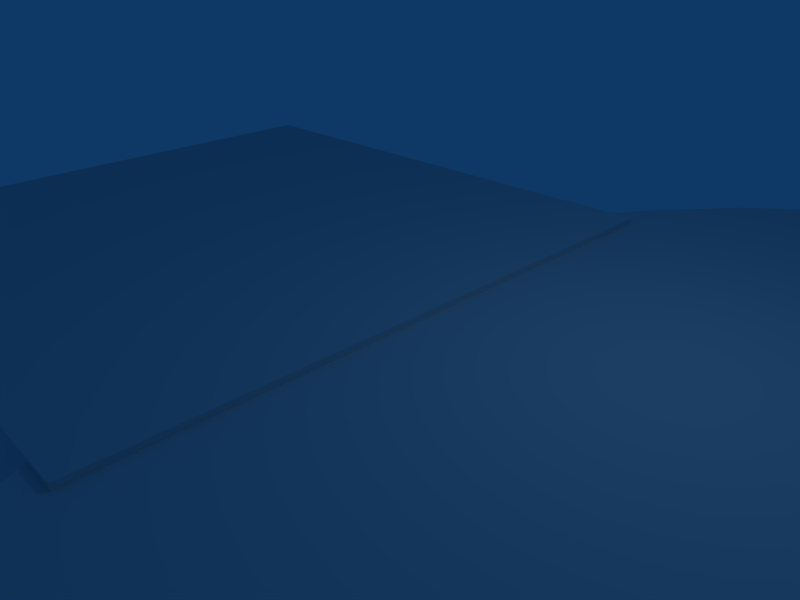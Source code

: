 # Source: roadsingletodbl20x20.blend  (saved by Blender 2.44.0; exported with 4.5.12 LTS)
import bpy
from mathutils import Matrix  # noqa: F401  (used for matrix-valued properties, if any)

bpy.ops.wm.read_factory_settings(use_empty=True)
scene = bpy.context.scene
scene.name = 'Scene'

# ---- collections
col_collection_1 = bpy.data.collections.new('Collection 1'); scene.collection.children.link(col_collection_1)

# ---- world
world_world = bpy.data.worlds.new('World'); scene.world = world_world
world_world.color = (0.05656, 0.2208, 0.4)
world_world.use_sun_shadow = False
world_world.sun_shadow_jitter_overblur = 0.0
world_world.cycles.sampling_method = 'MANUAL'
world_world.cycles.sample_map_resolution = 256

# ---- cameras
cam_camera = bpy.data.cameras.new('Camera')
cam_camera.passepartout_alpha = 0.2
cam_camera.clip_end = 100.0
cam_camera.lens = 35.0
cam_camera.ortho_scale = 7.314
cam_camera.show_passepartout = False
cam_camera.show_safe_areas = True
cam_camera.dof.focus_distance = 0.0
cam_camera.dof.aperture_fstop = 128.0

# ---- lights
light_spot = bpy.data.lights.new('Spot', 'POINT')
light_spot.transmission_factor = 0.0
light_spot.cutoff_distance = 30.0
light_spot.energy = 100.0
light_spot.shadow_buffer_clip_start = 1.001
light_spot.shadow_soft_size = 1.0
light_spot.shadow_maximum_resolution = 0.006
light_spot.use_absolute_resolution = True
light_spot.cycles.use_multiple_importance_sampling = False

# ---- meshes
me_cube = bpy.data.meshes.new('Cube')
me_cube.from_pydata([(5.0, 9.0, -0.5005), (5.0, -1.0, -0.6927), (-5.0, -1.0, -0.6927), (-5.0, 9.0, -0.5005), (5.0, 9.0, 0.5005), (5.0, -1.0, 0.5963), (-5.0, -1.0, 0.5963), (-5.0, 9.0, 0.5005), (9.462e-06, 1.0, -0.5), (1.951, 0.8079, -0.5), (3.827, 0.2388, -0.5), (5.556, -0.6853, -0.5), (7.071, -1.929, -0.5), (8.315, -3.444, -0.5), (9.239, -5.173, -0.5), (9.808, -7.049, -0.5), (10.0, -9.0, -0.5), (-4.108e-05, 1.0, 0.5), (1.951, 0.8079, 0.5), (3.827, 0.2388, 0.5), (5.556, -0.6853, 0.5), (7.071, -1.929, 0.5), (8.315, -3.444, 0.5), (9.239, -5.173, 0.5), (9.808, -7.049, 0.5), (10.0, -9.0, 0.5), (-7.451e-08, -9.0, -0.5), (-7.451e-08, -9.0, 0.5), (-10.0, -9.0, -0.5), (-9.808, -7.049, -0.5), (-9.239, -5.173, -0.5), (-8.315, -3.444, -0.5), (-7.071, -1.929, -0.5), (-5.556, -0.6853, -0.5), (-3.827, 0.2388, -0.5), (-1.951, 0.8079, -0.5), (1.614e-05, 1.0, -0.5), (-10.0, -9.0, 0.5), (-9.808, -7.049, 0.5), (-9.239, -5.173, 0.5), (-8.315, -3.444, 0.5), (-7.071, -1.929, 0.5), (-5.556, -0.6853, 0.5), (-3.827, 0.2388, 0.5), (-1.951, 0.8079, 0.5), (-7.255e-05, 1.0, 0.5), (-7.451e-08, -9.0, -0.5), (-7.451e-08, -9.0, 0.5)], [], [(26, 8, 9), (27, 18, 17), (26, 9, 10), (27, 19, 18), (26, 10, 11), (27, 20, 19), (26, 11, 12), (27, 21, 20), (26, 12, 13), (27, 22, 21), (26, 13, 14), (27, 23, 22), (26, 14, 15), (27, 24, 23), (26, 15, 16), (27, 25, 24), (8, 26, 27), (8, 27, 17), (16, 25, 27), (16, 27, 26), (15, 24, 25), (15, 25, 16), (14, 23, 24), (14, 24, 15), (13, 22, 23), (13, 23, 14), (12, 21, 22), (12, 22, 13), (11, 20, 21), (11, 21, 12), (10, 19, 20), (10, 20, 11), (9, 18, 19), (9, 19, 10), (8, 17, 18), (8, 18, 9), (46, 28, 29), (47, 38, 37), (46, 29, 30), (47, 39, 38), (46, 30, 31), (47, 40, 39), (46, 31, 32), (47, 41, 40), (46, 32, 33), (47, 42, 41), (46, 33, 34), (47, 43, 42), (46, 34, 35), (47, 44, 43), (46, 35, 36), (47, 45, 44), (28, 46, 47), (28, 47, 37), (36, 45, 47), (36, 47, 46), (35, 44, 45), (35, 45, 36), (34, 43, 44), (34, 44, 35), (33, 42, 43), (33, 43, 34), (32, 41, 42), (32, 42, 33), (31, 40, 41), (31, 41, 32), (30, 39, 40), (30, 40, 31), (29, 38, 39), (29, 39, 30), (28, 37, 38), (28, 38, 29), (4, 0, 7), (0, 3, 7), (2, 6, 3), (6, 7, 3), (1, 5, 2), (5, 6, 2), (0, 4, 1), (4, 5, 1), (4, 7, 6), (4, 6, 5), (0, 1, 2), (0, 2, 3)])
_uv = me_cube.uv_layers.new(name='UVTex')
_uv.uv.foreach_set('vector', [0.4959, 0.0005966, 0.3766, 0.9313, 0.4958, 0.9947, 0.4959, 0.0005966, 0.4958, 0.9947, 0.3766, 0.9313, 0.4961, 0.0001924, 0.3766, 0.9313, 0.2784, 0.8282, 0.4961, 0.0001924, 0.2784, 0.8282, 0.3766, 0.9313, 0.4961, 9.222e-05, 0.2776, 0.8256, 0.2116, 0.7407, 0.4961, 9.222e-05, 0.2116, 0.7407, 0.2776, 0.8256, 0.4961, 0.0001485, 0.2116, 0.7406, 0.1515, 0.6225, 0.4961, 0.0001485, 0.1515, 0.6225, 0.2116, 0.7406, 0.4961, 0.0001015, 0.1511, 0.6235, 0.09976, 0.4929, 0.4961, 0.0001015, 0.09976, 0.4929, 0.1511, 0.6235, 0.4961, 0.0001148, 0.09939, 0.4937, 0.04826, 0.3223, 0.4961, 0.0001148, 0.04826, 0.3223, 0.09939, 0.4937, 0.4961, 0.0001031, 0.01594, 0.145, 0.04888, 0.3218, 0.4961, 0.0001031, 0.01594, 0.145, 0.04888, 0.3218, 0.4961, 0.0002296, 0.001067, 0.02209, 0.01589, 0.1447, 0.4961, 0.0002296, 0.001067, 0.02209, 0.01589, 0.1447, 0.3132, 0.5719, 0.04151, 0.02158, 0.3623, 0.01079, 0.3132, 0.5719, 0.3623, 0.01079, 0.8792, 0.9029, 0.5542, 0.3985, 0.6173, 0.03907, 0.7152, 0.2962, 0.5542, 0.3985, 0.7152, 0.2962, 0.6356, 0.9407, 0.7254, 0.9676, 0.5351, 0.9563, 0.5438, 0.06842, 0.7254, 0.9676, 0.5351, 0.9563, 0.5438, 0.06842, 0.7254, 0.9676, 0.5351, 0.9563, 0.5438, 0.06842, 0.7254, 0.9676, 0.5351, 0.9563, 0.5438, 0.06842, 0.7254, 0.9676, 0.5351, 0.9563, 0.5438, 0.06842, 0.7254, 0.9676, 0.5351, 0.9563, 0.5438, 0.06842, 0.7254, 0.9676, 0.5351, 0.9563, 0.5438, 0.06842, 0.7254, 0.9676, 0.5351, 0.9563, 0.5438, 0.06842, 0.7254, 0.9676, 0.5351, 0.9563, 0.5438, 0.06842, 0.7254, 0.9676, 0.5351, 0.9563, 0.5438, 0.06842, 0.7254, 0.9676, 0.5351, 0.9563, 0.5438, 0.06842, 0.7254, 0.9676, 0.5351, 0.9563, 0.5438, 0.06842, 0.2358, 0.4942, 0.06633, 0.04918, 0.403, 0.06323, 0.2358, 0.4942, 0.403, 0.06323, 0.8747, 0.8525, 0.2358, 0.4942, 0.06633, 0.04918, 0.403, 0.06323, 0.2358, 0.4942, 0.403, 0.06323, 0.8747, 0.8525, 0.4961, 0.0002296, 0.001067, 0.02209, 0.01589, 0.1447, 0.4961, 0.0002296, 0.01589, 0.1447, 0.001067, 0.02209, 0.4961, 0.0001031, 0.01594, 0.145, 0.04888, 0.3218, 0.4961, 0.0001031, 0.04888, 0.3218, 0.01594, 0.145, 0.4961, 0.0001148, 0.04826, 0.3223, 0.09939, 0.4937, 0.4961, 0.0001148, 0.09939, 0.4937, 0.04826, 0.3223, 0.4961, 0.0001015, 0.1511, 0.6235, 0.09976, 0.4929, 0.4961, 0.0001015, 0.09976, 0.4929, 0.1511, 0.6235, 0.4961, 0.0001485, 0.1515, 0.6225, 0.2116, 0.7406, 0.4961, 0.0001485, 0.2116, 0.7406, 0.1515, 0.6225, 0.4961, 9.222e-05, 0.2105, 0.7429, 0.2776, 0.8256, 0.4961, 9.222e-05, 0.2776, 0.8256, 0.2105, 0.7429, 0.4961, 0.0001924, 0.2784, 0.8282, 0.3766, 0.9313, 0.4961, 0.0001924, 0.3766, 0.9313, 0.2784, 0.8282, 0.4959, 0.0005966, 0.3766, 0.9313, 0.4958, 0.9947, 0.4959, 0.0005966, 0.4958, 0.9947, 0.3766, 0.9313, 0.5542, 0.3985, 0.6173, 0.03907, 0.7152, 0.2962, 0.5542, 0.3985, 0.7152, 0.2962, 0.6356, 0.9407, 0.3132, 0.5719, 0.04151, 0.02158, 0.3623, 0.01079, 0.3132, 0.5719, 0.3623, 0.01079, 0.8792, 0.9029, 0.2358, 0.4942, 0.06633, 0.04918, 0.403, 0.06323, 0.2358, 0.4942, 0.403, 0.06323, 0.8747, 0.8525, 0.2358, 0.4942, 0.06633, 0.04918, 0.403, 0.06323, 0.2358, 0.4942, 0.403, 0.06323, 0.8747, 0.8525, 0.7254, 0.9676, 0.5351, 0.9563, 0.5438, 0.06842, 0.7254, 0.9676, 0.5351, 0.9563, 0.5438, 0.06842, 0.7254, 0.9676, 0.5351, 0.9563, 0.5438, 0.06842, 0.7254, 0.9676, 0.5351, 0.9563, 0.5438, 0.06842, 0.7254, 0.9676, 0.5351, 0.9563, 0.5438, 0.06842, 0.7254, 0.9676, 0.5351, 0.9563, 0.5438, 0.06842, 0.7254, 0.9676, 0.5351, 0.9563, 0.5438, 0.06842, 0.7254, 0.9676, 0.5351, 0.9563, 0.5438, 0.06842, 0.7254, 0.9676, 0.5351, 0.9563, 0.5438, 0.06842, 0.7254, 0.9676, 0.5351, 0.9563, 0.5438, 0.06842, 0.7254, 0.9676, 0.5351, 0.9563, 0.5438, 0.06842, 0.7254, 0.9676, 0.5351, 0.9563, 0.5438, 0.06842, 0.7054, 0.9593, 0.5326, 0.9622, 0.7032, 0.1368, 0.5326, 0.9622, 0.5304, 0.1396, 0.7032, 0.1368, 0.7054, 0.9593, 0.5326, 0.9622, 0.7032, 0.1368, 0.5326, 0.9622, 0.5304, 0.1396, 0.7032, 0.1368, 0.5614, 0.2874, 0.6992, 0.2839, 0.565, 0.788, 0.6992, 0.2839, 0.7027, 0.7845, 0.565, 0.788, 0.7054, 0.9593, 0.5326, 0.9622, 0.7032, 0.1368, 0.5326, 0.9622, 0.5304, 0.1396, 0.7032, 0.1368, 1.001, 1.004, 0.4994, 1.004, 0.5016, -0.008309, 1.001, 1.004, 0.5016, -0.008309, 1.003, -0.008309, 0.9995, 0.006225, 0.9995, 1.003, 0.5029, 0.9983, 0.9995, 0.006225, 0.5029, 0.9983, 0.5029, 0.001744])
me_cube.use_remesh_preserve_volume = False
me_cube.use_remesh_preserve_attributes = False
me_cube.use_mirror_vertex_groups = False
me_cube.update()

# ---- objects
ob_cube = bpy.data.objects.new('Cube', me_cube)
ob_lamp = bpy.data.objects.new('Lamp', light_spot)
ob_camera = bpy.data.objects.new('Camera', cam_camera)

# ---- transforms, parenting, visibility, modifiers, constraints
ob_cube.location = (0.0, 0.0, 0.0)
ob_cube.rotation_euler = (0.0, 0.0, 1.571)
ob_cube.lock_rotations_4d = False
ob_cube.empty_display_type = 'ARROWS'
ob_cube.color = (0.0, 0.0, 0.0, 1.0)
ob_cube.lineart.crease_threshold = 0.0
ob_lamp.location = (4.076, 1.005, 5.904)
ob_lamp.rotation_euler = (0.6503, 0.05522, 1.866)
ob_lamp.lock_rotations_4d = False
ob_lamp.empty_display_type = 'ARROWS'
ob_lamp.color = (0.0, 0.0, 0.0, 0.0)
ob_lamp.lineart.crease_threshold = 0.0
ob_camera.location = (7.481, -6.508, 5.344)
ob_camera.rotation_euler = (1.109, 0.01082, 0.8149)
ob_camera.lock_rotations_4d = False
ob_camera.empty_display_type = 'ARROWS'
ob_camera.color = (0.0, 0.0, 0.0, 0.0)
ob_camera.display_type = 'WIRE'
ob_camera.lineart.crease_threshold = 0.0

# ---- collection membership
col_collection_1.objects.link(ob_cube)
col_collection_1.objects.link(ob_lamp)
col_collection_1.objects.link(ob_camera)

# ---- scene / render settings (as saved in the file)
scene.camera = ob_camera
scene.frame_start = 1; scene.frame_end = 250; scene.frame_set(1)
scene.render.engine = 'BLENDER_EEVEE_NEXT'
scene.render.image_settings.file_format = 'JPEG'
scene.render.image_settings.color_mode = 'RGB'
scene.render.image_settings.compression = 90
scene.render.resolution_x = 800
scene.render.resolution_y = 600
scene.render.pixel_aspect_x = 100.0
scene.render.pixel_aspect_y = 100.0
scene.render.fps = 25
scene.render.dither_intensity = 0.0
scene.render.use_compositing = False
scene.render.use_sequencer = False
scene.render.bake_margin = 2
scene.render.bake_bias = 0.0
scene.render.use_stamp_time = False
scene.render.use_stamp_date = False
scene.render.use_stamp_frame = False
scene.render.use_stamp_camera = False
scene.render.use_stamp_scene = False
scene.render.use_stamp_filename = False
scene.render.use_stamp_render_time = False
scene.render.stamp_font_size = 0
scene.cycles.use_denoising = False
scene.cycles.samples = 10
scene.cycles.sampling_pattern = 'TABULATED_SOBOL'
scene.cycles.light_sampling_threshold = 0.0
scene.cycles.use_adaptive_sampling = False
scene.cycles.use_light_tree = False
scene.cycles.blur_glossy = 0.0
scene.cycles.volume_bounces = 1
scene.cycles.pixel_filter_type = 'GAUSSIAN'
scene.cycles.sample_clamp_indirect = 0.0
scene.view_settings.view_transform = 'Raw'
bpy.context.view_layer.update()
